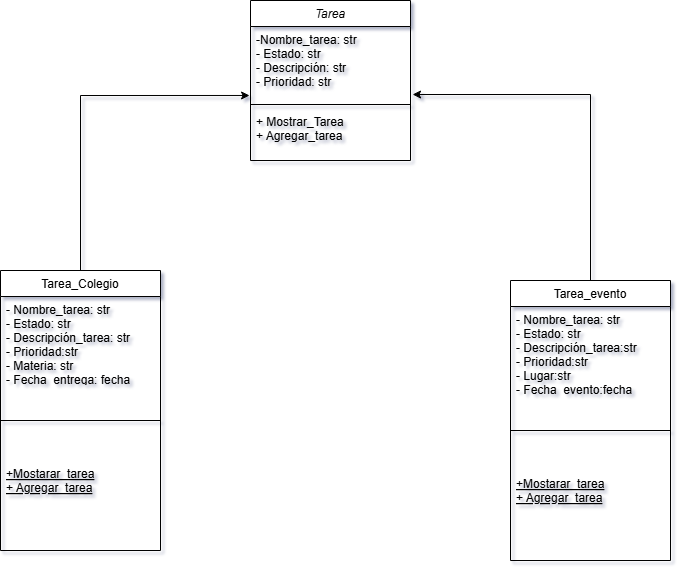

The diagram above was exported from draw.io. Its source (the exported page's mxGraphModel, read from the mxfile embedded in the PNG):
<mxGraphModel dx="1613" dy="763" grid="1" gridSize="10" guides="1" tooltips="1" connect="1" arrows="1" fold="1" page="1" pageScale="1" pageWidth="827" pageHeight="1169" background="light-dark(#FFFFFF,#000000)" math="0" shadow="1">
  <root>
    <mxCell id="WIyWlLk6GJQsqaUBKTNV-0" />
    <mxCell id="WIyWlLk6GJQsqaUBKTNV-1" parent="WIyWlLk6GJQsqaUBKTNV-0" />
    <mxCell id="zkfFHV4jXpPFQw0GAbJ--0" value="Tarea" style="swimlane;fontStyle=2;align=center;verticalAlign=top;childLayout=stackLayout;horizontal=1;startSize=26;horizontalStack=0;resizeParent=1;resizeLast=0;collapsible=1;marginBottom=0;rounded=0;shadow=0;strokeWidth=1;labelBackgroundColor=none;" parent="WIyWlLk6GJQsqaUBKTNV-1" vertex="1">
      <mxGeometry x="220" y="120" width="160" height="160" as="geometry">
        <mxRectangle x="220" y="120" width="160" height="26" as="alternateBounds" />
      </mxGeometry>
    </mxCell>
    <mxCell id="zkfFHV4jXpPFQw0GAbJ--1" value="-Nombre_tarea: str&#10;- Estado: str&#10;- Descripción: str&#10;- Prioridad: str" style="text;align=left;verticalAlign=top;spacingLeft=4;spacingRight=4;overflow=hidden;rotatable=0;points=[[0,0.5],[1,0.5]];portConstraint=eastwest;labelBackgroundColor=none;" parent="zkfFHV4jXpPFQw0GAbJ--0" vertex="1">
      <mxGeometry y="26" width="160" height="74" as="geometry" />
    </mxCell>
    <mxCell id="zkfFHV4jXpPFQw0GAbJ--4" value="" style="line;html=1;strokeWidth=1;align=left;verticalAlign=middle;spacingTop=-1;spacingLeft=3;spacingRight=3;rotatable=0;labelPosition=right;points=[];portConstraint=eastwest;labelBackgroundColor=none;" parent="zkfFHV4jXpPFQw0GAbJ--0" vertex="1">
      <mxGeometry y="100" width="160" height="8" as="geometry" />
    </mxCell>
    <mxCell id="zkfFHV4jXpPFQw0GAbJ--5" value="+ Mostrar_Tarea&#10;+ Agregar_tarea" style="text;align=left;verticalAlign=top;spacingLeft=4;spacingRight=4;overflow=hidden;rotatable=0;points=[[0,0.5],[1,0.5]];portConstraint=eastwest;labelBackgroundColor=none;" parent="zkfFHV4jXpPFQw0GAbJ--0" vertex="1">
      <mxGeometry y="108" width="160" height="30" as="geometry" />
    </mxCell>
    <mxCell id="zkfFHV4jXpPFQw0GAbJ--6" value="Tarea_Colegio" style="swimlane;fontStyle=0;align=center;verticalAlign=top;childLayout=stackLayout;horizontal=1;startSize=26;horizontalStack=0;resizeParent=1;resizeLast=0;collapsible=1;marginBottom=0;rounded=0;shadow=0;strokeWidth=1;labelBackgroundColor=none;" parent="WIyWlLk6GJQsqaUBKTNV-1" vertex="1">
      <mxGeometry x="-30" y="390" width="160" height="280" as="geometry">
        <mxRectangle x="130" y="380" width="160" height="26" as="alternateBounds" />
      </mxGeometry>
    </mxCell>
    <mxCell id="zkfFHV4jXpPFQw0GAbJ--7" value="- Nombre_tarea: str&#10;- Estado: str&#10;- Descripción_tarea: str&#10;- Prioridad:str&#10;- Materia: str&#10;- Fecha_entrega: fecha" style="text;align=left;verticalAlign=top;spacingLeft=4;spacingRight=4;overflow=hidden;rotatable=0;points=[[0,0.5],[1,0.5]];portConstraint=eastwest;labelBackgroundColor=none;" parent="zkfFHV4jXpPFQw0GAbJ--6" vertex="1">
      <mxGeometry y="26" width="160" height="84" as="geometry" />
    </mxCell>
    <mxCell id="zkfFHV4jXpPFQw0GAbJ--9" value="" style="line;html=1;strokeWidth=1;align=left;verticalAlign=middle;spacingTop=-1;spacingLeft=3;spacingRight=3;rotatable=0;labelPosition=right;points=[];portConstraint=eastwest;labelBackgroundColor=none;" parent="zkfFHV4jXpPFQw0GAbJ--6" vertex="1">
      <mxGeometry y="110" width="160" height="80" as="geometry" />
    </mxCell>
    <mxCell id="zkfFHV4jXpPFQw0GAbJ--10" value="+Mostarar_tarea&#10;+ Agregar_tarea" style="text;align=left;verticalAlign=top;spacingLeft=4;spacingRight=4;overflow=hidden;rotatable=0;points=[[0,0.5],[1,0.5]];portConstraint=eastwest;fontStyle=4;labelBackgroundColor=none;" parent="zkfFHV4jXpPFQw0GAbJ--6" vertex="1">
      <mxGeometry y="190" width="160" height="60" as="geometry" />
    </mxCell>
    <mxCell id="KCCO1EIZ3tWaTZAPpc5A-3" value="Tarea_evento" style="swimlane;fontStyle=0;align=center;verticalAlign=top;childLayout=stackLayout;horizontal=1;startSize=26;horizontalStack=0;resizeParent=1;resizeLast=0;collapsible=1;marginBottom=0;rounded=0;shadow=0;strokeWidth=1;labelBackgroundColor=none;" vertex="1" parent="WIyWlLk6GJQsqaUBKTNV-1">
      <mxGeometry x="480" y="400" width="160" height="280" as="geometry">
        <mxRectangle x="130" y="380" width="160" height="26" as="alternateBounds" />
      </mxGeometry>
    </mxCell>
    <mxCell id="KCCO1EIZ3tWaTZAPpc5A-4" value="- Nombre_tarea: str&#10;- Estado: str&#10;- Descripción_tarea:str&#10;- Prioridad:str&#10;- Lugar:str&#10;- Fecha_evento:fecha" style="text;align=left;verticalAlign=top;spacingLeft=4;spacingRight=4;overflow=hidden;rotatable=0;points=[[0,0.5],[1,0.5]];portConstraint=eastwest;labelBackgroundColor=none;" vertex="1" parent="KCCO1EIZ3tWaTZAPpc5A-3">
      <mxGeometry y="26" width="160" height="84" as="geometry" />
    </mxCell>
    <mxCell id="KCCO1EIZ3tWaTZAPpc5A-5" value="" style="line;html=1;strokeWidth=1;align=left;verticalAlign=middle;spacingTop=-1;spacingLeft=3;spacingRight=3;rotatable=0;labelPosition=right;points=[];portConstraint=eastwest;labelBackgroundColor=none;" vertex="1" parent="KCCO1EIZ3tWaTZAPpc5A-3">
      <mxGeometry y="110" width="160" height="80" as="geometry" />
    </mxCell>
    <mxCell id="KCCO1EIZ3tWaTZAPpc5A-6" value="+Mostarar_tarea&#10;+ Agregar_tarea" style="text;align=left;verticalAlign=top;spacingLeft=4;spacingRight=4;overflow=hidden;rotatable=0;points=[[0,0.5],[1,0.5]];portConstraint=eastwest;fontStyle=4;labelBackgroundColor=none;" vertex="1" parent="KCCO1EIZ3tWaTZAPpc5A-3">
      <mxGeometry y="190" width="160" height="60" as="geometry" />
    </mxCell>
    <mxCell id="KCCO1EIZ3tWaTZAPpc5A-12" style="edgeStyle=orthogonalEdgeStyle;rounded=0;orthogonalLoop=1;jettySize=auto;html=1;entryX=-0.006;entryY=0.932;entryDx=0;entryDy=0;entryPerimeter=0;labelBackgroundColor=none;fontColor=default;" edge="1" parent="WIyWlLk6GJQsqaUBKTNV-1" source="zkfFHV4jXpPFQw0GAbJ--6" target="zkfFHV4jXpPFQw0GAbJ--1">
      <mxGeometry relative="1" as="geometry" />
    </mxCell>
    <mxCell id="KCCO1EIZ3tWaTZAPpc5A-13" style="edgeStyle=orthogonalEdgeStyle;rounded=0;orthogonalLoop=1;jettySize=auto;html=1;entryX=1.013;entryY=0.919;entryDx=0;entryDy=0;entryPerimeter=0;labelBackgroundColor=none;fontColor=default;" edge="1" parent="WIyWlLk6GJQsqaUBKTNV-1" source="KCCO1EIZ3tWaTZAPpc5A-3" target="zkfFHV4jXpPFQw0GAbJ--1">
      <mxGeometry relative="1" as="geometry" />
    </mxCell>
  </root>
</mxGraphModel>